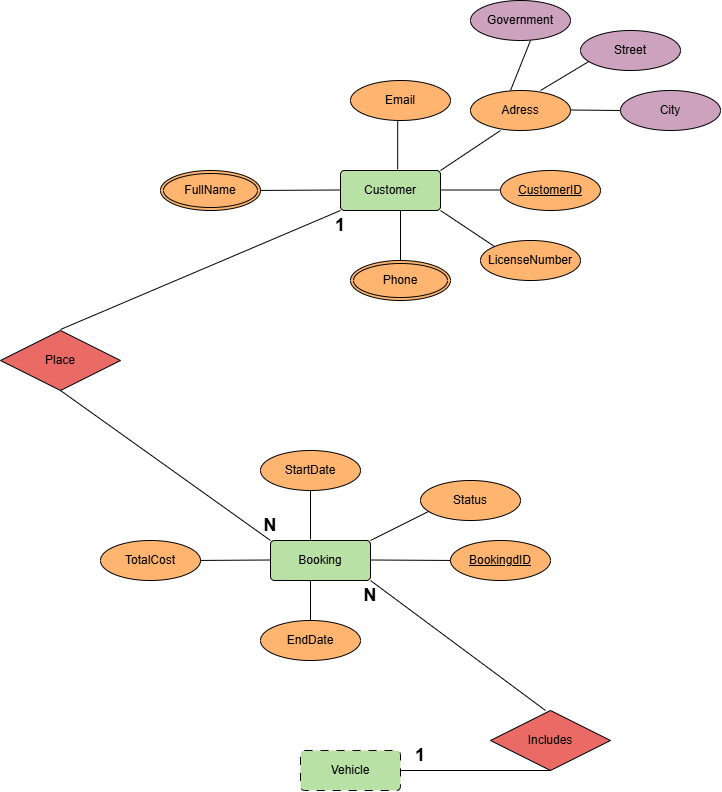

The diagram above was exported from draw.io. Its source (the exported page's mxGraphModel, read from the mxfile embedded in the PNG):
<mxGraphModel dx="1493" dy="814" grid="1" gridSize="10" guides="1" tooltips="1" connect="1" arrows="1" fold="1" page="1" pageScale="1" pageWidth="850" pageHeight="1100" math="0" shadow="0">
  <root>
    <mxCell id="0" />
    <mxCell id="1" parent="0" />
    <mxCell id="ag-_cbdXK7XiuCwFmAnN-1" parent="1" style="rounded=1;arcSize=10;whiteSpace=wrap;html=1;align=center;fillColor=#B9E0A5;" value="Customer" vertex="1">
      <mxGeometry height="40" width="100" x="380" y="270" as="geometry" />
    </mxCell>
    <mxCell id="ag-_cbdXK7XiuCwFmAnN-2" edge="1" parent="1" style="endArrow=none;html=1;rounded=0;defaultLabelBackgroundColor=page;" value="">
      <mxGeometry relative="1" as="geometry">
        <mxPoint x="480" y="289.5" as="sourcePoint" />
        <mxPoint x="560" y="289.5" as="targetPoint" />
      </mxGeometry>
    </mxCell>
    <mxCell id="ag-_cbdXK7XiuCwFmAnN-3" parent="1" style="ellipse;whiteSpace=wrap;html=1;align=center;fontStyle=4;fillColor=#FFB570;" value="CustomerID" vertex="1">
      <mxGeometry height="40" width="100" x="540" y="270" as="geometry" />
    </mxCell>
    <mxCell id="ag-_cbdXK7XiuCwFmAnN-4" edge="1" parent="1" style="endArrow=none;html=1;rounded=0;defaultLabelBackgroundColor=page;" value="">
      <mxGeometry relative="1" as="geometry">
        <mxPoint x="290" y="290" as="sourcePoint" />
        <mxPoint x="380" y="289.5" as="targetPoint" />
      </mxGeometry>
    </mxCell>
    <mxCell id="ag-_cbdXK7XiuCwFmAnN-6" parent="1" style="ellipse;shape=doubleEllipse;margin=3;whiteSpace=wrap;html=1;align=center;fillColor=#FFB570;" value="FullName" vertex="1">
      <mxGeometry height="40" width="100" x="200" y="270" as="geometry" />
    </mxCell>
    <mxCell id="ag-_cbdXK7XiuCwFmAnN-7" edge="1" parent="1" style="endArrow=none;html=1;rounded=0;defaultLabelBackgroundColor=page;" value="">
      <mxGeometry relative="1" as="geometry">
        <mxPoint x="440" y="360" as="sourcePoint" />
        <mxPoint x="440" y="310" as="targetPoint" />
      </mxGeometry>
    </mxCell>
    <mxCell id="ag-_cbdXK7XiuCwFmAnN-9" parent="1" style="ellipse;shape=doubleEllipse;margin=3;whiteSpace=wrap;html=1;align=center;fillColor=#FFB570;" value="Phone" vertex="1">
      <mxGeometry height="40" width="100" x="390" y="360" as="geometry" />
    </mxCell>
    <mxCell id="ag-_cbdXK7XiuCwFmAnN-10" edge="1" parent="1" source="ag-_cbdXK7XiuCwFmAnN-1" style="endArrow=none;html=1;rounded=0;defaultLabelBackgroundColor=page;exitX=0.572;exitY=-0.025;exitDx=0;exitDy=0;exitPerimeter=0;" value="">
      <mxGeometry relative="1" as="geometry">
        <mxPoint x="425" y="269" as="sourcePoint" />
        <mxPoint x="437.2" y="210" as="targetPoint" />
      </mxGeometry>
    </mxCell>
    <mxCell id="ag-_cbdXK7XiuCwFmAnN-11" parent="1" style="ellipse;whiteSpace=wrap;html=1;align=center;fillColor=#FFB570;" value="Email" vertex="1">
      <mxGeometry height="40" width="100" x="390" y="180" as="geometry" />
    </mxCell>
    <mxCell id="ag-_cbdXK7XiuCwFmAnN-13" edge="1" parent="1" source="ag-_cbdXK7XiuCwFmAnN-1" style="endArrow=none;html=1;rounded=0;defaultLabelBackgroundColor=page;exitX=1;exitY=0;exitDx=0;exitDy=0;" value="">
      <mxGeometry relative="1" as="geometry">
        <mxPoint x="480" y="269" as="sourcePoint" />
        <mxPoint x="540" y="230" as="targetPoint" />
      </mxGeometry>
    </mxCell>
    <mxCell id="ag-_cbdXK7XiuCwFmAnN-14" parent="1" style="ellipse;whiteSpace=wrap;html=1;align=center;fillColor=#FFB570;" value="Adress" vertex="1">
      <mxGeometry height="40" width="100" x="510" y="190" as="geometry" />
    </mxCell>
    <mxCell id="ag-_cbdXK7XiuCwFmAnN-15" edge="1" parent="1" style="endArrow=none;html=1;rounded=0;defaultLabelBackgroundColor=page;" value="">
      <mxGeometry relative="1" as="geometry">
        <mxPoint x="610" y="209.5" as="sourcePoint" />
        <mxPoint x="660" y="210" as="targetPoint" />
      </mxGeometry>
    </mxCell>
    <mxCell id="ag-_cbdXK7XiuCwFmAnN-16" edge="1" parent="1" style="endArrow=none;html=1;rounded=0;defaultLabelBackgroundColor=page;exitX=0.8;exitY=0;exitDx=0;exitDy=0;exitPerimeter=0;" value="">
      <mxGeometry relative="1" as="geometry">
        <mxPoint x="580" y="190" as="sourcePoint" />
        <mxPoint x="630" y="160" as="targetPoint" />
      </mxGeometry>
    </mxCell>
    <mxCell id="ag-_cbdXK7XiuCwFmAnN-17" edge="1" parent="1" style="endArrow=none;html=1;rounded=0;defaultLabelBackgroundColor=page;" value="">
      <mxGeometry relative="1" as="geometry">
        <mxPoint x="570" y="140" as="sourcePoint" />
        <mxPoint x="550" y="190" as="targetPoint" />
      </mxGeometry>
    </mxCell>
    <mxCell id="ag-_cbdXK7XiuCwFmAnN-18" parent="1" style="ellipse;whiteSpace=wrap;html=1;align=center;fillColor=#CDA2BE;" value="City" vertex="1">
      <mxGeometry height="40" width="100" x="660" y="190" as="geometry" />
    </mxCell>
    <mxCell id="ag-_cbdXK7XiuCwFmAnN-19" parent="1" style="ellipse;whiteSpace=wrap;html=1;align=center;fillColor=#CDA2BE;" value="Street" vertex="1">
      <mxGeometry height="40" width="100" x="620" y="130" as="geometry" />
    </mxCell>
    <mxCell id="ag-_cbdXK7XiuCwFmAnN-20" parent="1" style="ellipse;whiteSpace=wrap;html=1;align=center;fillColor=#CDA2BE;" value="Government" vertex="1">
      <mxGeometry height="40" width="100" x="510" y="100" as="geometry" />
    </mxCell>
    <mxCell id="ag-_cbdXK7XiuCwFmAnN-21" edge="1" parent="1" style="endArrow=none;html=1;rounded=0;defaultLabelBackgroundColor=page;" value="">
      <mxGeometry relative="1" as="geometry">
        <mxPoint x="480" y="310" as="sourcePoint" />
        <mxPoint x="540" y="350" as="targetPoint" />
      </mxGeometry>
    </mxCell>
    <mxCell id="ag-_cbdXK7XiuCwFmAnN-22" parent="1" style="ellipse;whiteSpace=wrap;html=1;align=center;fillColor=#FFB570;" value="LicenseNumber" vertex="1">
      <mxGeometry height="40" width="100" x="520" y="340" as="geometry" />
    </mxCell>
    <mxCell id="ag-_cbdXK7XiuCwFmAnN-23" parent="1" style="rounded=1;arcSize=10;whiteSpace=wrap;html=1;align=center;fillColor=#B9E0A5;" value="Booking" vertex="1">
      <mxGeometry height="40" width="100" x="310" y="640" as="geometry" />
    </mxCell>
    <mxCell id="ag-_cbdXK7XiuCwFmAnN-24" edge="1" parent="1" style="endArrow=none;html=1;rounded=0;defaultLabelBackgroundColor=page;" value="">
      <mxGeometry relative="1" as="geometry">
        <mxPoint x="410" y="640" as="sourcePoint" />
        <mxPoint x="470" y="610" as="targetPoint" />
      </mxGeometry>
    </mxCell>
    <mxCell id="ag-_cbdXK7XiuCwFmAnN-25" parent="1" style="ellipse;whiteSpace=wrap;html=1;align=center;fillColor=#FFB570;" value="Status" vertex="1">
      <mxGeometry height="40" width="100" x="460" y="580" as="geometry" />
    </mxCell>
    <mxCell id="ag-_cbdXK7XiuCwFmAnN-26" parent="1" style="ellipse;whiteSpace=wrap;html=1;align=center;fillColor=#FFB570;" value="EndDate" vertex="1">
      <mxGeometry height="40" width="100" x="300" y="720" as="geometry" />
    </mxCell>
    <mxCell id="ag-_cbdXK7XiuCwFmAnN-28" edge="1" parent="1" style="endArrow=none;html=1;rounded=0;defaultLabelBackgroundColor=page;" value="">
      <mxGeometry relative="1" as="geometry">
        <mxPoint x="410" y="659.5" as="sourcePoint" />
        <mxPoint x="500" y="660" as="targetPoint" />
      </mxGeometry>
    </mxCell>
    <mxCell id="ag-_cbdXK7XiuCwFmAnN-29" parent="1" style="ellipse;whiteSpace=wrap;html=1;align=center;fontStyle=4;fillColor=#FFB570;" value="BookingdID" vertex="1">
      <mxGeometry height="40" width="100" x="490" y="640" as="geometry" />
    </mxCell>
    <mxCell id="ag-_cbdXK7XiuCwFmAnN-30" edge="1" parent="1" style="endArrow=none;html=1;rounded=0;defaultLabelBackgroundColor=page;" value="">
      <mxGeometry relative="1" as="geometry">
        <mxPoint x="350" y="639" as="sourcePoint" />
        <mxPoint x="350" y="590" as="targetPoint" />
      </mxGeometry>
    </mxCell>
    <mxCell id="ag-_cbdXK7XiuCwFmAnN-31" edge="1" parent="1" style="endArrow=none;html=1;rounded=0;defaultLabelBackgroundColor=page;" value="">
      <mxGeometry relative="1" as="geometry">
        <mxPoint x="350" y="680" as="sourcePoint" />
        <mxPoint x="350" y="720" as="targetPoint" />
      </mxGeometry>
    </mxCell>
    <mxCell id="ag-_cbdXK7XiuCwFmAnN-32" parent="1" style="ellipse;whiteSpace=wrap;html=1;align=center;fillColor=#FFB570;" value="StartDate" vertex="1">
      <mxGeometry height="40" width="100" x="300" y="550" as="geometry" />
    </mxCell>
    <mxCell id="ag-_cbdXK7XiuCwFmAnN-33" edge="1" parent="1" style="endArrow=none;html=1;rounded=0;defaultLabelBackgroundColor=page;" value="">
      <mxGeometry relative="1" as="geometry">
        <mxPoint x="230" y="660" as="sourcePoint" />
        <mxPoint x="310" y="659.5" as="targetPoint" />
      </mxGeometry>
    </mxCell>
    <mxCell id="ag-_cbdXK7XiuCwFmAnN-34" parent="1" style="ellipse;whiteSpace=wrap;html=1;align=center;fillColor=#FFB570;" value="TotalCost" vertex="1">
      <mxGeometry height="40" width="100" x="140" y="640" as="geometry" />
    </mxCell>
    <mxCell id="ag-_cbdXK7XiuCwFmAnN-35" parent="1" style="shape=rhombus;perimeter=rhombusPerimeter;whiteSpace=wrap;html=1;align=center;fillColor=#EA6B66;" value="Place" vertex="1">
      <mxGeometry height="60" width="120" x="40" y="430" as="geometry" />
    </mxCell>
    <mxCell id="ag-_cbdXK7XiuCwFmAnN-36" edge="1" parent="1" style="endArrow=none;html=1;rounded=0;defaultLabelBackgroundColor=page;entryX=0;entryY=1;entryDx=0;entryDy=0;" target="ag-_cbdXK7XiuCwFmAnN-1" value="">
      <mxGeometry relative="1" as="geometry">
        <mxPoint x="100" y="429" as="sourcePoint" />
        <mxPoint x="260" y="429" as="targetPoint" />
      </mxGeometry>
    </mxCell>
    <mxCell id="ag-_cbdXK7XiuCwFmAnN-37" edge="1" parent="1" style="endArrow=none;html=1;rounded=0;defaultLabelBackgroundColor=page;entryX=0;entryY=0;entryDx=0;entryDy=0;" target="ag-_cbdXK7XiuCwFmAnN-23" value="">
      <mxGeometry relative="1" as="geometry">
        <mxPoint x="100" y="490" as="sourcePoint" />
        <mxPoint x="260" y="490" as="targetPoint" />
      </mxGeometry>
    </mxCell>
    <mxCell id="ag-_cbdXK7XiuCwFmAnN-38" parent="1" style="text;html=1;whiteSpace=wrap;strokeColor=none;fillColor=none;align=center;verticalAlign=middle;rounded=0;" value="&lt;h2&gt;1&lt;/h2&gt;" vertex="1">
      <mxGeometry height="30" width="60" x="350" y="310" as="geometry" />
    </mxCell>
    <mxCell id="ag-_cbdXK7XiuCwFmAnN-39" parent="1" style="text;html=1;whiteSpace=wrap;strokeColor=none;fillColor=none;align=center;verticalAlign=middle;rounded=0;" value="&lt;h2&gt;N&lt;/h2&gt;" vertex="1">
      <mxGeometry height="30" width="60" x="280" y="610" as="geometry" />
    </mxCell>
    <mxCell id="ag-_cbdXK7XiuCwFmAnN-40" parent="1" style="shape=rhombus;perimeter=rhombusPerimeter;whiteSpace=wrap;html=1;align=center;fillColor=#EA6B66;" value="Includes" vertex="1">
      <mxGeometry height="60" width="120" x="530" y="810" as="geometry" />
    </mxCell>
    <mxCell id="ag-_cbdXK7XiuCwFmAnN-41" edge="1" parent="1" source="ag-_cbdXK7XiuCwFmAnN-23" style="endArrow=none;html=1;rounded=0;defaultLabelBackgroundColor=page;exitX=1;exitY=1;exitDx=0;exitDy=0;" value="">
      <mxGeometry relative="1" as="geometry">
        <mxPoint x="425" y="810" as="sourcePoint" />
        <mxPoint x="585" y="810" as="targetPoint" />
      </mxGeometry>
    </mxCell>
    <mxCell id="ag-_cbdXK7XiuCwFmAnN-42" edge="1" parent="1" style="endArrow=none;html=1;rounded=0;defaultLabelBackgroundColor=page;" value="">
      <mxGeometry relative="1" as="geometry">
        <mxPoint x="430" y="870" as="sourcePoint" />
        <mxPoint x="590" y="870" as="targetPoint" />
      </mxGeometry>
    </mxCell>
    <mxCell id="ag-_cbdXK7XiuCwFmAnN-44" parent="1" style="rounded=1;arcSize=10;whiteSpace=wrap;html=1;align=center;dashed=1;dashPattern=8 8;fillColor=#B9E0A5;" value="Vehicle" vertex="1">
      <mxGeometry height="40" width="100" x="340" y="850" as="geometry" />
    </mxCell>
    <mxCell id="ag-_cbdXK7XiuCwFmAnN-45" parent="1" style="text;html=1;whiteSpace=wrap;strokeColor=none;fillColor=none;align=center;verticalAlign=middle;rounded=0;" value="&lt;h2&gt;1&lt;/h2&gt;" vertex="1">
      <mxGeometry height="30" width="60" x="430" y="840" as="geometry" />
    </mxCell>
    <mxCell id="ag-_cbdXK7XiuCwFmAnN-46" parent="1" style="text;html=1;whiteSpace=wrap;strokeColor=none;fillColor=none;align=center;verticalAlign=middle;rounded=0;" value="&lt;h2&gt;N&lt;/h2&gt;" vertex="1">
      <mxGeometry height="30" width="60" x="380" y="680" as="geometry" />
    </mxCell>
  </root>
</mxGraphModel>